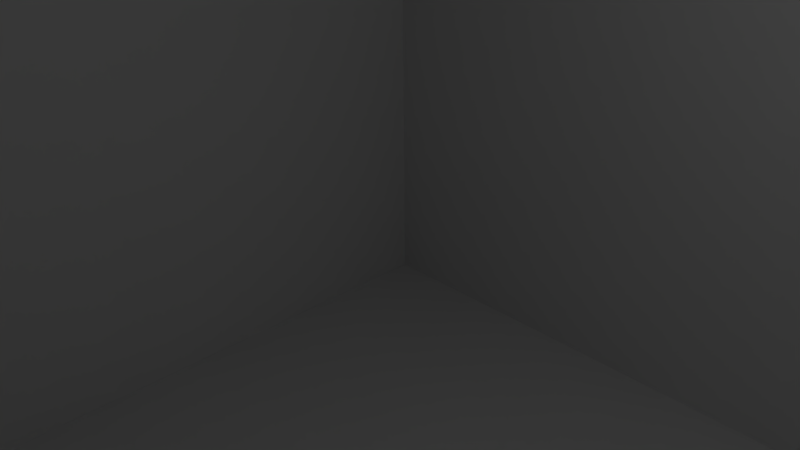 # Source: leveltest_1.blend  (saved by Blender 2.68.0; exported with 4.5.12 LTS)
import bpy
from mathutils import Matrix  # noqa: F401  (used for matrix-valued properties, if any)

bpy.ops.wm.read_factory_settings(use_empty=True)
scene = bpy.context.scene
scene.name = 'Scene'

# ---- collections
col_collection_1 = bpy.data.collections.new('Collection 1'); scene.collection.children.link(col_collection_1)

# ---- world
world_world = bpy.data.worlds.new('World'); scene.world = world_world
world_world.color = (0.05088, 0.05088, 0.05088)
world_world.use_sun_shadow = False
world_world.sun_shadow_jitter_overblur = 0.0
world_world.cycles.sampling_method = 'MANUAL'
world_world.cycles.sample_map_resolution = 256

# ---- cameras
cam_camera = bpy.data.cameras.new('Camera')
cam_camera.clip_end = 100.0
cam_camera.lens = 35.0
cam_camera.sensor_width = 32.0
cam_camera.sensor_height = 18.0
cam_camera.ortho_scale = 7.314
cam_camera.dof.focus_distance = 0.0
cam_camera.dof.aperture_fstop = 128.0

# ---- lights
light_lamp = bpy.data.lights.new('Lamp', 'POINT')
light_lamp.transmission_factor = 0.0
light_lamp.cutoff_distance = 30.0
light_lamp.energy = 100.0
light_lamp.shadow_buffer_clip_start = 1.001
light_lamp.shadow_soft_size = 0.1
light_lamp.shadow_maximum_resolution = 0.006
light_lamp.use_absolute_resolution = True
light_lamp.cycles.use_multiple_importance_sampling = False

# ---- meshes
me_cube_001 = bpy.data.meshes.new('Cube.001')
me_cube_001.from_pydata([(-1.0, -1.0, -1.0), (-1.0, 1.0, -1.0), (1.0, 1.0, -1.0), (1.0, -1.0, -1.0), (-1.0, -1.0, 1.0), (-1.0, 1.0, 1.0), (1.0, 1.0, 1.0), (1.0, -1.0, 1.0), (-1.0, -4.045, -1.0), (1.0, -4.045, -1.0), (-1.0, -4.045, 1.0), (1.0, -4.045, 1.0), (-1.0, -1.183, 1.0), (1.0, -1.183, 1.0), (-1.0, -1.183, -1.0), (1.0, -1.183, -1.0), (0.0693, -1.0, -1.0), (0.0693, -1.0, 1.0), (0.0693, -1.183, 1.0), (0.0693, -1.183, -1.0), (-0.07482, -1.0, -1.0), (-0.07482, -1.0, 1.0), (-0.07482, -1.183, 1.0), (-0.07482, -1.183, -1.0), (-3.351, -3.501, -0.9992), (-3.351, -2.185, -0.9992), (-4.668, -2.185, -0.9992), (-4.668, -3.501, -0.9992), (-1.0, -2.759, 1.0), (-1.0, -2.759, -1.0), (-3.347, -2.759, 1.0), (-3.347, -2.759, -1.0), (-1.0, -3.093, -1.0), (-1.0, -3.093, 1.0), (-3.347, -3.093, -1.0), (-3.347, -3.093, 1.0), (-4.668, -3.501, 1.001), (-4.668, -2.185, 1.001), (-3.351, -2.185, 1.001), (-3.351, -3.501, 1.001), (-3.351, -3.501, 0.00107), (-3.351, -2.843, 1.001), (-3.351, -2.185, 0.00107), (-3.351, -2.843, -0.9992), (-3.351, -2.843, 0.00107), (-3.351, -3.501, -0.4991), (-3.351, -3.172, 1.001), (-3.351, -2.185, -0.4991), (-3.351, -2.514, -0.9992), (-3.351, -3.501, 0.5012), (-3.351, -2.514, 1.001), (-3.351, -2.185, 0.5012), (-3.351, -3.172, -0.9992), (-3.351, -3.172, 0.00107), (-3.351, -2.514, 0.00107), (-3.351, -2.843, 0.5012), (-3.351, -2.843, -0.4991), (-3.351, -3.172, -0.4991), (-3.351, -3.172, 0.5012), (-3.351, -2.514, 0.5012), (-3.351, -2.514, -0.4991), (-3.351, -3.501, -0.7491), (-3.351, -3.337, 1.001), (-3.351, -2.185, -0.7491), (-3.351, -2.35, -0.9992), (-3.351, -3.501, 0.7513), (-3.351, -2.35, 1.001), (-3.351, -2.185, 0.7513), (-3.351, -3.337, -0.9992), (-3.351, -3.337, 0.00107), (-3.351, -2.35, 0.00107), (-3.351, -2.843, 0.7513), (-3.351, -2.843, -0.249), (-3.351, -3.501, -0.249), (-3.351, -3.008, 1.001), (-3.351, -2.185, -0.249), (-3.351, -2.679, -0.9992), (-3.351, -3.501, 0.2511), (-3.351, -2.679, 1.001), (-3.351, -2.185, 0.2511), (-3.351, -3.008, -0.9992), (-3.351, -3.008, 0.00107), (-3.351, -2.679, 0.00107), (-3.351, -2.843, 0.2511), (-3.351, -2.843, -0.7491), (-3.351, -3.337, -0.4991), (-3.351, -3.008, -0.4991), (-3.351, -3.172, -0.249), (-3.351, -3.172, -0.7491), (-3.351, -3.337, 0.5012), (-3.351, -3.008, 0.5012), (-3.351, -3.172, 0.7513), (-3.351, -3.172, 0.2511), (-3.351, -2.679, 0.5012), (-3.351, -2.35, 0.5012), (-3.351, -2.514, 0.7513), (-3.351, -2.514, 0.2511), (-3.351, -2.679, -0.4991), (-3.351, -2.35, -0.4991), (-3.351, -2.514, -0.249), (-3.351, -2.514, -0.7491), (-3.351, -3.337, -0.7491), (-3.351, -3.337, 0.2511), (-3.351, -2.679, 0.2511), (-3.351, -2.679, -0.7491), (-3.351, -3.337, -0.249), (-3.351, -3.008, -0.249), (-3.351, -3.008, -0.7491), (-3.351, -3.337, 0.7513), (-3.351, -3.008, 0.7513), (-3.351, -3.008, 0.2511), (-3.351, -2.679, 0.7513), (-3.351, -2.35, 0.7513), (-3.351, -2.35, 0.2511), (-3.351, -2.679, -0.249), (-3.351, -2.35, -0.249), (-3.351, -2.35, -0.7491)], [], [(4, 0, 1, 5), (5, 1, 2, 6), (6, 2, 3, 7), (13, 11, 10, 12), (7, 4, 5, 6), (11, 9, 8, 10), (15, 9, 11, 13), (39, 36, 37, 38, 66, 50, 78, 41, 74, 46, 62), (14, 23, 22, 12), (101, 68, 24, 61), (3, 16, 17, 7), (16, 19, 18, 17), (37, 26, 25, 63, 47, 75, 42, 79, 51, 67, 38), (13, 18, 19, 15), (39, 65, 49, 77, 40, 73, 45, 61, 24, 27, 36), (21, 22, 23, 20), (4, 21, 20, 0), (36, 27, 26, 37), (2, 1, 0, 20, 23, 14, 29, 31, 43, 76, 48, 64, 25, 26, 27, 24, 68, 52, 80, 34, 32, 8, 9, 15, 19, 16, 3), (14, 12, 28, 29), (29, 28, 30, 31), (33, 32, 34, 35), (10, 8, 32, 33), (102, 69, 40, 77), (103, 82, 44, 83), (104, 76, 43, 84), (105, 85, 45, 73), (106, 86, 57, 87), (107, 80, 52, 88), (108, 89, 49, 65), (109, 90, 58, 91), (110, 81, 53, 92), (111, 93, 55, 71), (112, 94, 59, 95), (113, 70, 54, 96), (114, 97, 56, 72), (115, 98, 60, 99), (116, 64, 48, 100), (85, 101, 61, 45), (57, 88, 101, 85), (88, 52, 68, 101), (89, 102, 77, 49), (58, 92, 102, 89), (92, 53, 69, 102), (93, 103, 83, 55), (59, 96, 103, 93), (96, 54, 82, 103), (97, 104, 84, 56), (60, 100, 104, 97), (100, 48, 76, 104), (69, 105, 73, 40), (53, 87, 105, 69), (87, 57, 85, 105), (81, 106, 87, 53), (44, 72, 106, 81), (72, 56, 86, 106), (86, 107, 88, 57), (56, 84, 107, 86), (62, 108, 65, 39), (46, 91, 108, 62), (91, 58, 89, 108), (74, 109, 91, 46), (41, 71, 109, 74), (71, 55, 90, 109), (90, 110, 92, 58), (55, 83, 110, 90), (83, 44, 81, 110), (78, 111, 71, 41), (50, 95, 111, 78), (95, 59, 93, 111), (66, 112, 95, 50), (38, 67, 112, 66), (67, 51, 94, 112), (94, 113, 96, 59), (51, 79, 113, 94), (79, 42, 70, 113), (82, 114, 72, 44), (54, 99, 114, 82), (99, 60, 97, 114), (70, 115, 99, 54), (42, 75, 115, 70), (75, 47, 98, 115), (98, 116, 100, 60), (47, 63, 116, 98), (63, 25, 64, 116), (33, 35, 30, 28), (22, 21, 17, 18)])
me_cube_001.use_remesh_preserve_volume = False
me_cube_001.use_remesh_preserve_attributes = False
me_cube_001.use_mirror_vertex_groups = False
me_cube_001.update()

# ---- objects
ob_cube = bpy.data.objects.new('Cube', me_cube_001)
ob_lamp = bpy.data.objects.new('Lamp', light_lamp)
ob_camera = bpy.data.objects.new('Camera', cam_camera)

# ---- transforms, parenting, visibility, modifiers, constraints
ob_cube.location = (0.0, 0.0, 0.0)
ob_cube.scale = (10.0, 10.0, 8.0)
ob_cube.lineart.crease_threshold = 0.0
ob_lamp.location = (4.076, 1.005, 5.904)
ob_lamp.rotation_euler = (0.6503, 0.05522, 1.866)
ob_lamp.lock_rotations_4d = False
ob_lamp.empty_display_type = 'ARROWS'
ob_lamp.color = (0.0, 0.0, 0.0, 0.0)
ob_lamp.lineart.crease_threshold = 0.0
ob_camera.location = (7.481, -6.508, 5.344)
ob_camera.rotation_euler = (1.109, 0.01082, 0.8149)
ob_camera.lock_rotations_4d = False
ob_camera.empty_display_type = 'ARROWS'
ob_camera.color = (0.0, 0.0, 0.0, 0.0)
ob_camera.display_type = 'WIRE'
ob_camera.lineart.crease_threshold = 0.0

# ---- collection membership
col_collection_1.objects.link(ob_cube)
col_collection_1.objects.link(ob_lamp)
col_collection_1.objects.link(ob_camera)

# ---- scene / render settings (as saved in the file)
scene.camera = ob_camera
scene.frame_start = 1; scene.frame_end = 250; scene.frame_set(1)
scene.render.engine = 'BLENDER_EEVEE_NEXT'
scene.render.image_settings.color_mode = 'RGB'
scene.render.image_settings.compression = 90
scene.render.resolution_percentage = 50
scene.render.dither_intensity = 0.0
scene.cycles.use_denoising = False
scene.cycles.samples = 10
scene.cycles.sampling_pattern = 'TABULATED_SOBOL'
scene.cycles.light_sampling_threshold = 0.0
scene.cycles.use_adaptive_sampling = False
scene.cycles.use_light_tree = False
scene.cycles.blur_glossy = 0.0
scene.cycles.volume_bounces = 1
scene.cycles.pixel_filter_type = 'GAUSSIAN'
scene.cycles.sample_clamp_indirect = 0.0
scene.view_settings.view_transform = 'Standard'
bpy.context.view_layer.update()
